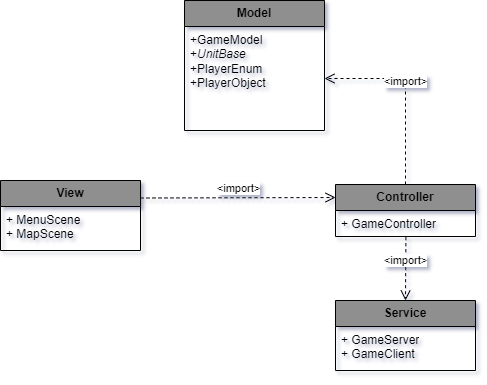

The diagram above was exported from draw.io. Its source (the exported page's mxGraphModel, read from the mxfile embedded in the PNG):
<mxGraphModel dx="1434" dy="844" grid="1" gridSize="10" guides="1" tooltips="1" connect="1" arrows="1" fold="1" page="1" pageScale="1" pageWidth="827" pageHeight="1169" math="0" shadow="0">
  <root>
    <mxCell id="0" />
    <mxCell id="1" parent="0" />
    <mxCell id="6-HtBexL291DEYR0XPAN-2" value="Model" style="swimlane;fontStyle=1;childLayout=stackLayout;horizontal=1;startSize=26;fillColor=#8f8f8f;horizontalStack=0;resizeParent=1;resizeParentMax=0;resizeLast=0;collapsible=1;marginBottom=0;whiteSpace=wrap;html=1;" parent="1" vertex="1">
      <mxGeometry x="344" y="200" width="140" height="130" as="geometry">
        <mxRectangle x="344" y="250" width="70" height="30" as="alternateBounds" />
      </mxGeometry>
    </mxCell>
    <mxCell id="6-HtBexL291DEYR0XPAN-3" value="+GameModel&lt;div&gt;+&lt;i&gt;UnitBase&lt;/i&gt;&lt;/div&gt;&lt;div&gt;+PlayerEnum&lt;/div&gt;&lt;div&gt;+PlayerObject&lt;/div&gt;" style="text;strokeColor=none;fillColor=none;align=left;verticalAlign=top;spacingLeft=4;spacingRight=4;overflow=hidden;rotatable=0;points=[[0,0.5],[1,0.5]];portConstraint=eastwest;whiteSpace=wrap;html=1;" parent="6-HtBexL291DEYR0XPAN-2" vertex="1">
      <mxGeometry y="26" width="140" height="104" as="geometry" />
    </mxCell>
    <mxCell id="6-HtBexL291DEYR0XPAN-6" value="View" style="swimlane;fontStyle=1;childLayout=stackLayout;horizontal=1;startSize=26;fillColor=#8f8f8f;horizontalStack=0;resizeParent=1;resizeParentMax=0;resizeLast=0;collapsible=1;marginBottom=0;whiteSpace=wrap;html=1;" parent="1" vertex="1">
      <mxGeometry x="160" y="380" width="140" height="70" as="geometry">
        <mxRectangle x="344" y="250" width="70" height="30" as="alternateBounds" />
      </mxGeometry>
    </mxCell>
    <mxCell id="6-HtBexL291DEYR0XPAN-7" value="+ MenuScene&lt;div&gt;+ MapScene&lt;/div&gt;&lt;div&gt;&lt;br&gt;&lt;/div&gt;" style="text;strokeColor=none;fillColor=none;align=left;verticalAlign=top;spacingLeft=4;spacingRight=4;overflow=hidden;rotatable=0;points=[[0,0.5],[1,0.5]];portConstraint=eastwest;whiteSpace=wrap;html=1;" parent="6-HtBexL291DEYR0XPAN-6" vertex="1">
      <mxGeometry y="26" width="140" height="44" as="geometry" />
    </mxCell>
    <mxCell id="6-HtBexL291DEYR0XPAN-8" value="Controller" style="swimlane;fontStyle=1;childLayout=stackLayout;horizontal=1;startSize=26;fillColor=#8f8f8f;horizontalStack=0;resizeParent=1;resizeParentMax=0;resizeLast=0;collapsible=1;marginBottom=0;whiteSpace=wrap;html=1;" parent="1" vertex="1">
      <mxGeometry x="495" y="384" width="140" height="52" as="geometry">
        <mxRectangle x="344" y="250" width="70" height="30" as="alternateBounds" />
      </mxGeometry>
    </mxCell>
    <mxCell id="6-HtBexL291DEYR0XPAN-9" value="+ GameController" style="text;strokeColor=none;fillColor=none;align=left;verticalAlign=top;spacingLeft=4;spacingRight=4;overflow=hidden;rotatable=0;points=[[0,0.5],[1,0.5]];portConstraint=eastwest;whiteSpace=wrap;html=1;" parent="6-HtBexL291DEYR0XPAN-8" vertex="1">
      <mxGeometry y="26" width="140" height="26" as="geometry" />
    </mxCell>
    <mxCell id="6-HtBexL291DEYR0XPAN-10" value="Service" style="swimlane;fontStyle=1;childLayout=stackLayout;horizontal=1;startSize=26;fillColor=#8f8f8f;horizontalStack=0;resizeParent=1;resizeParentMax=0;resizeLast=0;collapsible=1;marginBottom=0;whiteSpace=wrap;html=1;" parent="1" vertex="1">
      <mxGeometry x="495" y="500" width="140" height="70" as="geometry">
        <mxRectangle x="344" y="250" width="70" height="30" as="alternateBounds" />
      </mxGeometry>
    </mxCell>
    <mxCell id="6-HtBexL291DEYR0XPAN-11" value="+ GameServer&lt;div&gt;+ GameClient&lt;/div&gt;" style="text;strokeColor=none;fillColor=none;align=left;verticalAlign=top;spacingLeft=4;spacingRight=4;overflow=hidden;rotatable=0;points=[[0,0.5],[1,0.5]];portConstraint=eastwest;whiteSpace=wrap;html=1;" parent="6-HtBexL291DEYR0XPAN-10" vertex="1">
      <mxGeometry y="26" width="140" height="44" as="geometry" />
    </mxCell>
    <mxCell id="6-HtBexL291DEYR0XPAN-12" value="&amp;lt;import&amp;gt;" style="html=1;verticalAlign=bottom;endArrow=open;dashed=1;endSize=8;curved=0;rounded=0;exitX=1;exitY=0.25;exitDx=0;exitDy=0;entryX=0;entryY=0.25;entryDx=0;entryDy=0;" parent="1" source="6-HtBexL291DEYR0XPAN-6" target="6-HtBexL291DEYR0XPAN-8" edge="1">
      <mxGeometry relative="1" as="geometry">
        <mxPoint x="370" y="530" as="sourcePoint" />
        <mxPoint x="290" y="530" as="targetPoint" />
      </mxGeometry>
    </mxCell>
    <mxCell id="6-HtBexL291DEYR0XPAN-13" value="&amp;lt;import&amp;gt;" style="html=1;verticalAlign=bottom;endArrow=open;dashed=1;endSize=8;curved=0;rounded=0;entryX=1;entryY=0.5;entryDx=0;entryDy=0;exitX=0.5;exitY=0;exitDx=0;exitDy=0;" parent="1" source="6-HtBexL291DEYR0XPAN-8" target="6-HtBexL291DEYR0XPAN-3" edge="1">
      <mxGeometry relative="1" as="geometry">
        <mxPoint x="630" y="310" as="sourcePoint" />
        <mxPoint x="550" y="310" as="targetPoint" />
        <Array as="points">
          <mxPoint x="565" y="278" />
        </Array>
      </mxGeometry>
    </mxCell>
    <mxCell id="6-HtBexL291DEYR0XPAN-14" value="&amp;lt;import&amp;gt;" style="html=1;verticalAlign=bottom;endArrow=open;dashed=1;endSize=8;curved=0;rounded=0;exitX=0.503;exitY=1.027;exitDx=0;exitDy=0;exitPerimeter=0;entryX=0.5;entryY=0;entryDx=0;entryDy=0;" parent="1" source="6-HtBexL291DEYR0XPAN-9" target="6-HtBexL291DEYR0XPAN-10" edge="1">
      <mxGeometry relative="1" as="geometry">
        <mxPoint x="500" y="470" as="sourcePoint" />
        <mxPoint x="420" y="470" as="targetPoint" />
      </mxGeometry>
    </mxCell>
  </root>
</mxGraphModel>